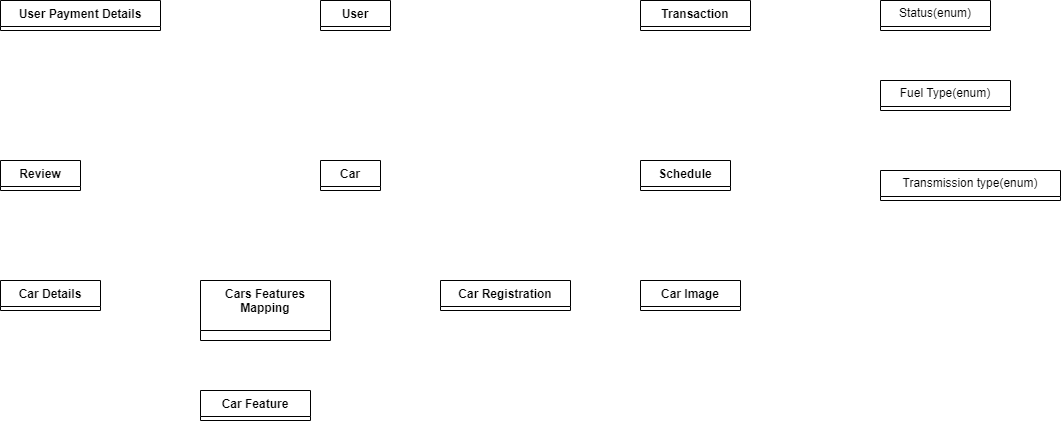

The diagram above was exported from draw.io. Its source (the exported page's mxGraphModel, read from the mxfile embedded in the PNG):
<mxGraphModel dx="2163" dy="668" grid="1" gridSize="10" guides="1" tooltips="1" connect="1" arrows="1" fold="1" page="1" pageScale="1" pageWidth="850" pageHeight="1100" math="0" shadow="0">
  <root>
    <mxCell id="0" />
    <mxCell id="1" parent="0" />
    <mxCell id="9scr_r4qP-DY7hXsj85Z-1" value="User&lt;br&gt;" style="swimlane;fontStyle=1;align=center;verticalAlign=top;childLayout=stackLayout;horizontal=1;startSize=26;horizontalStack=0;resizeParent=1;resizeParentMax=0;resizeLast=0;collapsible=1;marginBottom=0;whiteSpace=wrap;html=1;" vertex="1" collapsed="1" parent="1">
      <mxGeometry x="-280" y="160" width="70" height="30" as="geometry">
        <mxRectangle x="-680" y="20" width="220" height="184" as="alternateBounds" />
      </mxGeometry>
    </mxCell>
    <mxCell id="9scr_r4qP-DY7hXsj85Z-2" value="+ id: uuid&lt;br&gt;+ name: string&lt;br&gt;+ email: string&lt;br&gt;+ admin: boolean&lt;br&gt;+ password: string&lt;br&gt;+ payment_details: array [User Payment Details]&amp;nbsp;" style="text;strokeColor=none;fillColor=none;align=left;verticalAlign=top;spacingLeft=4;spacingRight=4;overflow=hidden;rotatable=0;points=[[0,0.5],[1,0.5]];portConstraint=eastwest;whiteSpace=wrap;html=1;" vertex="1" parent="9scr_r4qP-DY7hXsj85Z-1">
      <mxGeometry y="26" width="220" height="124" as="geometry" />
    </mxCell>
    <mxCell id="9scr_r4qP-DY7hXsj85Z-3" value="" style="line;strokeWidth=1;fillColor=none;align=left;verticalAlign=middle;spacingTop=-1;spacingLeft=3;spacingRight=3;rotatable=0;labelPosition=right;points=[];portConstraint=eastwest;strokeColor=inherit;" vertex="1" parent="9scr_r4qP-DY7hXsj85Z-1">
      <mxGeometry y="150" width="220" height="8" as="geometry" />
    </mxCell>
    <mxCell id="9scr_r4qP-DY7hXsj85Z-4" value="+ method(type): type" style="text;strokeColor=none;fillColor=none;align=left;verticalAlign=top;spacingLeft=4;spacingRight=4;overflow=hidden;rotatable=0;points=[[0,0.5],[1,0.5]];portConstraint=eastwest;whiteSpace=wrap;html=1;" vertex="1" parent="9scr_r4qP-DY7hXsj85Z-1">
      <mxGeometry y="158" width="220" height="26" as="geometry" />
    </mxCell>
    <mxCell id="9scr_r4qP-DY7hXsj85Z-5" value="User Payment Details" style="swimlane;fontStyle=1;align=center;verticalAlign=top;childLayout=stackLayout;horizontal=1;startSize=26;horizontalStack=0;resizeParent=1;resizeParentMax=0;resizeLast=0;collapsible=1;marginBottom=0;whiteSpace=wrap;html=1;" vertex="1" collapsed="1" parent="1">
      <mxGeometry x="-600" y="160" width="160" height="30" as="geometry">
        <mxRectangle x="-640" y="55" width="160" height="124" as="alternateBounds" />
      </mxGeometry>
    </mxCell>
    <mxCell id="9scr_r4qP-DY7hXsj85Z-6" value="+ id: uuid&lt;br&gt;+ method: string&lt;br&gt;+ reference: string" style="text;strokeColor=none;fillColor=none;align=left;verticalAlign=top;spacingLeft=4;spacingRight=4;overflow=hidden;rotatable=0;points=[[0,0.5],[1,0.5]];portConstraint=eastwest;whiteSpace=wrap;html=1;" vertex="1" parent="9scr_r4qP-DY7hXsj85Z-5">
      <mxGeometry y="26" width="160" height="64" as="geometry" />
    </mxCell>
    <mxCell id="9scr_r4qP-DY7hXsj85Z-7" value="" style="line;strokeWidth=1;fillColor=none;align=left;verticalAlign=middle;spacingTop=-1;spacingLeft=3;spacingRight=3;rotatable=0;labelPosition=right;points=[];portConstraint=eastwest;strokeColor=inherit;" vertex="1" parent="9scr_r4qP-DY7hXsj85Z-5">
      <mxGeometry y="90" width="160" height="8" as="geometry" />
    </mxCell>
    <mxCell id="9scr_r4qP-DY7hXsj85Z-8" value="+ method(type): type" style="text;strokeColor=none;fillColor=none;align=left;verticalAlign=top;spacingLeft=4;spacingRight=4;overflow=hidden;rotatable=0;points=[[0,0.5],[1,0.5]];portConstraint=eastwest;whiteSpace=wrap;html=1;" vertex="1" parent="9scr_r4qP-DY7hXsj85Z-5">
      <mxGeometry y="98" width="160" height="26" as="geometry" />
    </mxCell>
    <mxCell id="9scr_r4qP-DY7hXsj85Z-9" value="Transaction" style="swimlane;fontStyle=1;align=center;verticalAlign=top;childLayout=stackLayout;horizontal=1;startSize=26;horizontalStack=0;resizeParent=1;resizeParentMax=0;resizeLast=0;collapsible=1;marginBottom=0;whiteSpace=wrap;html=1;" vertex="1" collapsed="1" parent="1">
      <mxGeometry x="40" y="160" width="110" height="30" as="geometry">
        <mxRectangle x="-170" y="52" width="160" height="164" as="alternateBounds" />
      </mxGeometry>
    </mxCell>
    <mxCell id="9scr_r4qP-DY7hXsj85Z-10" value="+ id: uuid&lt;br&gt;+ renter: User&lt;br&gt;+ provider: User&lt;br&gt;+ status: Status&lt;br&gt;+ schedule_id: uuid" style="text;strokeColor=none;fillColor=none;align=left;verticalAlign=top;spacingLeft=4;spacingRight=4;overflow=hidden;rotatable=0;points=[[0,0.5],[1,0.5]];portConstraint=eastwest;whiteSpace=wrap;html=1;" vertex="1" parent="9scr_r4qP-DY7hXsj85Z-9">
      <mxGeometry y="26" width="160" height="104" as="geometry" />
    </mxCell>
    <mxCell id="9scr_r4qP-DY7hXsj85Z-11" value="" style="line;strokeWidth=1;fillColor=none;align=left;verticalAlign=middle;spacingTop=-1;spacingLeft=3;spacingRight=3;rotatable=0;labelPosition=right;points=[];portConstraint=eastwest;strokeColor=inherit;" vertex="1" parent="9scr_r4qP-DY7hXsj85Z-9">
      <mxGeometry y="130" width="160" height="8" as="geometry" />
    </mxCell>
    <mxCell id="9scr_r4qP-DY7hXsj85Z-12" value="+ method(type): type" style="text;strokeColor=none;fillColor=none;align=left;verticalAlign=top;spacingLeft=4;spacingRight=4;overflow=hidden;rotatable=0;points=[[0,0.5],[1,0.5]];portConstraint=eastwest;whiteSpace=wrap;html=1;" vertex="1" parent="9scr_r4qP-DY7hXsj85Z-9">
      <mxGeometry y="138" width="160" height="26" as="geometry" />
    </mxCell>
    <mxCell id="9scr_r4qP-DY7hXsj85Z-19" value="Status(enum)" style="swimlane;fontStyle=0;childLayout=stackLayout;horizontal=1;startSize=26;fillColor=none;horizontalStack=0;resizeParent=1;resizeParentMax=0;resizeLast=0;collapsible=1;marginBottom=0;whiteSpace=wrap;html=1;" vertex="1" collapsed="1" parent="1">
      <mxGeometry x="280" y="160" width="110" height="30" as="geometry">
        <mxRectangle x="550" y="79" width="140" height="130" as="alternateBounds" />
      </mxGeometry>
    </mxCell>
    <mxCell id="9scr_r4qP-DY7hXsj85Z-22" value="Notify = 0&lt;br&gt;Available = 1&lt;br&gt;Booked = 2&lt;br&gt;Ongoing = 3&lt;br&gt;Successful = 4&lt;br&gt;Cancelled = -1" style="text;strokeColor=none;fillColor=none;align=left;verticalAlign=top;spacingLeft=4;spacingRight=4;overflow=hidden;rotatable=0;points=[[0,0.5],[1,0.5]];portConstraint=eastwest;whiteSpace=wrap;html=1;" vertex="1" parent="9scr_r4qP-DY7hXsj85Z-19">
      <mxGeometry y="26" width="140" height="104" as="geometry" />
    </mxCell>
    <mxCell id="9scr_r4qP-DY7hXsj85Z-23" value="Review" style="swimlane;fontStyle=1;align=center;verticalAlign=top;childLayout=stackLayout;horizontal=1;startSize=26;horizontalStack=0;resizeParent=1;resizeParentMax=0;resizeLast=0;collapsible=1;marginBottom=0;whiteSpace=wrap;html=1;" vertex="1" collapsed="1" parent="1">
      <mxGeometry x="-600" y="320" width="80" height="30" as="geometry">
        <mxRectangle x="-600" y="320" width="160" height="164" as="alternateBounds" />
      </mxGeometry>
    </mxCell>
    <mxCell id="9scr_r4qP-DY7hXsj85Z-24" value="+ id: uuid&lt;br&gt;+ reviewer: User&lt;br&gt;+ comment: string&lt;br&gt;+ anonymous: boolean&lt;br&gt;+ rating: float&lt;br&gt;+ car_id: uuid" style="text;strokeColor=none;fillColor=none;align=left;verticalAlign=top;spacingLeft=4;spacingRight=4;overflow=hidden;rotatable=0;points=[[0,0.5],[1,0.5]];portConstraint=eastwest;whiteSpace=wrap;html=1;" vertex="1" parent="9scr_r4qP-DY7hXsj85Z-23">
      <mxGeometry y="26" width="160" height="104" as="geometry" />
    </mxCell>
    <mxCell id="9scr_r4qP-DY7hXsj85Z-25" value="" style="line;strokeWidth=1;fillColor=none;align=left;verticalAlign=middle;spacingTop=-1;spacingLeft=3;spacingRight=3;rotatable=0;labelPosition=right;points=[];portConstraint=eastwest;strokeColor=inherit;" vertex="1" parent="9scr_r4qP-DY7hXsj85Z-23">
      <mxGeometry y="130" width="160" height="8" as="geometry" />
    </mxCell>
    <mxCell id="9scr_r4qP-DY7hXsj85Z-26" value="+ method(type): type" style="text;strokeColor=none;fillColor=none;align=left;verticalAlign=top;spacingLeft=4;spacingRight=4;overflow=hidden;rotatable=0;points=[[0,0.5],[1,0.5]];portConstraint=eastwest;whiteSpace=wrap;html=1;" vertex="1" parent="9scr_r4qP-DY7hXsj85Z-23">
      <mxGeometry y="138" width="160" height="26" as="geometry" />
    </mxCell>
    <mxCell id="9scr_r4qP-DY7hXsj85Z-27" value="Car Details" style="swimlane;fontStyle=1;align=center;verticalAlign=top;childLayout=stackLayout;horizontal=1;startSize=26;horizontalStack=0;resizeParent=1;resizeParentMax=0;resizeLast=0;collapsible=1;marginBottom=0;whiteSpace=wrap;html=1;" vertex="1" collapsed="1" parent="1">
      <mxGeometry x="-600" y="440" width="100" height="30" as="geometry">
        <mxRectangle x="-380" y="292" width="230" height="250" as="alternateBounds" />
      </mxGeometry>
    </mxCell>
    <mxCell id="9scr_r4qP-DY7hXsj85Z-28" value="+ id: uuid&lt;br&gt;+ make: string&lt;br&gt;+ model: string&lt;br&gt;+ year: int&lt;br&gt;+ fuel_type: FuelType&lt;br&gt;+ transmission_type: TransmissionType&lt;br&gt;+ seating_capacity: int&lt;br&gt;+ engine_size: float&lt;br&gt;+ car_id: uuid" style="text;strokeColor=none;fillColor=none;align=left;verticalAlign=top;spacingLeft=4;spacingRight=4;overflow=hidden;rotatable=0;points=[[0,0.5],[1,0.5]];portConstraint=eastwest;whiteSpace=wrap;html=1;" vertex="1" parent="9scr_r4qP-DY7hXsj85Z-27">
      <mxGeometry y="26" width="230" height="164" as="geometry" />
    </mxCell>
    <mxCell id="9scr_r4qP-DY7hXsj85Z-29" value="" style="line;strokeWidth=1;fillColor=none;align=left;verticalAlign=middle;spacingTop=-1;spacingLeft=3;spacingRight=3;rotatable=0;labelPosition=right;points=[];portConstraint=eastwest;strokeColor=inherit;" vertex="1" parent="9scr_r4qP-DY7hXsj85Z-27">
      <mxGeometry y="190" width="230" height="8" as="geometry" />
    </mxCell>
    <mxCell id="9scr_r4qP-DY7hXsj85Z-30" value="+ method(type): type" style="text;strokeColor=none;fillColor=none;align=left;verticalAlign=top;spacingLeft=4;spacingRight=4;overflow=hidden;rotatable=0;points=[[0,0.5],[1,0.5]];portConstraint=eastwest;whiteSpace=wrap;html=1;" vertex="1" parent="9scr_r4qP-DY7hXsj85Z-27">
      <mxGeometry y="198" width="230" height="52" as="geometry" />
    </mxCell>
    <mxCell id="9scr_r4qP-DY7hXsj85Z-31" value="Car Registration" style="swimlane;fontStyle=1;align=center;verticalAlign=top;childLayout=stackLayout;horizontal=1;startSize=26;horizontalStack=0;resizeParent=1;resizeParentMax=0;resizeLast=0;collapsible=1;marginBottom=0;whiteSpace=wrap;html=1;" vertex="1" collapsed="1" parent="1">
      <mxGeometry x="-160" y="440" width="130" height="30" as="geometry">
        <mxRectangle x="-110" y="510" width="160" height="164" as="alternateBounds" />
      </mxGeometry>
    </mxCell>
    <mxCell id="9scr_r4qP-DY7hXsj85Z-32" value="+ id: uuid&lt;br&gt;+ vin: string&lt;br&gt;+ registration_photo: string&lt;br&gt;+ license_plate: string&lt;br&gt;+ registered_until: Date&lt;br&gt;+ car_id: uuid" style="text;strokeColor=none;fillColor=none;align=left;verticalAlign=top;spacingLeft=4;spacingRight=4;overflow=hidden;rotatable=0;points=[[0,0.5],[1,0.5]];portConstraint=eastwest;whiteSpace=wrap;html=1;" vertex="1" parent="9scr_r4qP-DY7hXsj85Z-31">
      <mxGeometry y="26" width="160" height="104" as="geometry" />
    </mxCell>
    <mxCell id="9scr_r4qP-DY7hXsj85Z-33" value="" style="line;strokeWidth=1;fillColor=none;align=left;verticalAlign=middle;spacingTop=-1;spacingLeft=3;spacingRight=3;rotatable=0;labelPosition=right;points=[];portConstraint=eastwest;strokeColor=inherit;" vertex="1" parent="9scr_r4qP-DY7hXsj85Z-31">
      <mxGeometry y="130" width="160" height="8" as="geometry" />
    </mxCell>
    <mxCell id="9scr_r4qP-DY7hXsj85Z-34" value="+ method(type): type" style="text;strokeColor=none;fillColor=none;align=left;verticalAlign=top;spacingLeft=4;spacingRight=4;overflow=hidden;rotatable=0;points=[[0,0.5],[1,0.5]];portConstraint=eastwest;whiteSpace=wrap;html=1;" vertex="1" parent="9scr_r4qP-DY7hXsj85Z-31">
      <mxGeometry y="138" width="160" height="26" as="geometry" />
    </mxCell>
    <mxCell id="9scr_r4qP-DY7hXsj85Z-297" value="Car Image" style="swimlane;fontStyle=1;align=center;verticalAlign=top;childLayout=stackLayout;horizontal=1;startSize=26;horizontalStack=0;resizeParent=1;resizeParentMax=0;resizeLast=0;collapsible=1;marginBottom=0;whiteSpace=wrap;html=1;" vertex="1" collapsed="1" parent="1">
      <mxGeometry x="40" y="440" width="100" height="30" as="geometry">
        <mxRectangle x="100" y="300" width="160" height="114" as="alternateBounds" />
      </mxGeometry>
    </mxCell>
    <mxCell id="9scr_r4qP-DY7hXsj85Z-298" value="id: uuid&lt;br&gt;src: string&lt;br&gt;alt: string" style="text;strokeColor=none;fillColor=none;align=left;verticalAlign=top;spacingLeft=4;spacingRight=4;overflow=hidden;rotatable=0;points=[[0,0.5],[1,0.5]];portConstraint=eastwest;whiteSpace=wrap;html=1;" vertex="1" parent="9scr_r4qP-DY7hXsj85Z-297">
      <mxGeometry y="26" width="160" height="54" as="geometry" />
    </mxCell>
    <mxCell id="9scr_r4qP-DY7hXsj85Z-299" value="" style="line;strokeWidth=1;fillColor=none;align=left;verticalAlign=middle;spacingTop=-1;spacingLeft=3;spacingRight=3;rotatable=0;labelPosition=right;points=[];portConstraint=eastwest;strokeColor=inherit;" vertex="1" parent="9scr_r4qP-DY7hXsj85Z-297">
      <mxGeometry y="80" width="160" height="8" as="geometry" />
    </mxCell>
    <mxCell id="9scr_r4qP-DY7hXsj85Z-300" value="+ method(type): type" style="text;strokeColor=none;fillColor=none;align=left;verticalAlign=top;spacingLeft=4;spacingRight=4;overflow=hidden;rotatable=0;points=[[0,0.5],[1,0.5]];portConstraint=eastwest;whiteSpace=wrap;html=1;" vertex="1" parent="9scr_r4qP-DY7hXsj85Z-297">
      <mxGeometry y="88" width="160" height="26" as="geometry" />
    </mxCell>
    <mxCell id="9scr_r4qP-DY7hXsj85Z-301" value="Car Feature" style="swimlane;fontStyle=1;align=center;verticalAlign=top;childLayout=stackLayout;horizontal=1;startSize=26;horizontalStack=0;resizeParent=1;resizeParentMax=0;resizeLast=0;collapsible=1;marginBottom=0;whiteSpace=wrap;html=1;" vertex="1" collapsed="1" parent="1">
      <mxGeometry x="-400" y="550" width="110" height="30" as="geometry">
        <mxRectangle x="-340" y="480" width="160" height="104" as="alternateBounds" />
      </mxGeometry>
    </mxCell>
    <mxCell id="9scr_r4qP-DY7hXsj85Z-302" value="+ id: uuid&lt;br&gt;+ feature: string" style="text;strokeColor=none;fillColor=none;align=left;verticalAlign=top;spacingLeft=4;spacingRight=4;overflow=hidden;rotatable=0;points=[[0,0.5],[1,0.5]];portConstraint=eastwest;whiteSpace=wrap;html=1;" vertex="1" parent="9scr_r4qP-DY7hXsj85Z-301">
      <mxGeometry y="26" width="160" height="44" as="geometry" />
    </mxCell>
    <mxCell id="9scr_r4qP-DY7hXsj85Z-303" value="" style="line;strokeWidth=1;fillColor=none;align=left;verticalAlign=middle;spacingTop=-1;spacingLeft=3;spacingRight=3;rotatable=0;labelPosition=right;points=[];portConstraint=eastwest;strokeColor=inherit;" vertex="1" parent="9scr_r4qP-DY7hXsj85Z-301">
      <mxGeometry y="70" width="160" height="8" as="geometry" />
    </mxCell>
    <mxCell id="9scr_r4qP-DY7hXsj85Z-304" value="+ method(type): type" style="text;strokeColor=none;fillColor=none;align=left;verticalAlign=top;spacingLeft=4;spacingRight=4;overflow=hidden;rotatable=0;points=[[0,0.5],[1,0.5]];portConstraint=eastwest;whiteSpace=wrap;html=1;" vertex="1" parent="9scr_r4qP-DY7hXsj85Z-301">
      <mxGeometry y="78" width="160" height="26" as="geometry" />
    </mxCell>
    <mxCell id="9scr_r4qP-DY7hXsj85Z-305" value="Car" style="swimlane;fontStyle=1;align=center;verticalAlign=top;childLayout=stackLayout;horizontal=1;startSize=26;horizontalStack=0;resizeParent=1;resizeParentMax=0;resizeLast=0;collapsible=1;marginBottom=0;whiteSpace=wrap;html=1;" vertex="1" collapsed="1" parent="1">
      <mxGeometry x="-280" y="320" width="60" height="30" as="geometry">
        <mxRectangle x="-280" y="320" width="260" height="250" as="alternateBounds" />
      </mxGeometry>
    </mxCell>
    <mxCell id="9scr_r4qP-DY7hXsj85Z-306" value="+ id: uuid&amp;nbsp;&lt;br&gt;+ location: tuple (float, float)&lt;br&gt;+ place_name: string&lt;br&gt;+ price_per_day: float&lt;br&gt;+ available: boolean&lt;br&gt;+ approved: boolean&lt;br&gt;+ owner: User" style="text;strokeColor=none;fillColor=none;align=left;verticalAlign=top;spacingLeft=4;spacingRight=4;overflow=hidden;rotatable=0;points=[[0,0.5],[1,0.5]];portConstraint=eastwest;whiteSpace=wrap;html=1;" vertex="1" parent="9scr_r4qP-DY7hXsj85Z-305">
      <mxGeometry y="26" width="260" height="114" as="geometry" />
    </mxCell>
    <mxCell id="9scr_r4qP-DY7hXsj85Z-307" value="" style="line;strokeWidth=1;fillColor=none;align=left;verticalAlign=middle;spacingTop=-1;spacingLeft=3;spacingRight=3;rotatable=0;labelPosition=right;points=[];portConstraint=eastwest;strokeColor=inherit;" vertex="1" parent="9scr_r4qP-DY7hXsj85Z-305">
      <mxGeometry y="140" width="260" height="8" as="geometry" />
    </mxCell>
    <mxCell id="9scr_r4qP-DY7hXsj85Z-308" value="+ get_registrations(): array [CarRegistration]&lt;br&gt;+ get_images(): array [CarImage]&lt;br&gt;+ get_features(): array [Feature]&lt;br&gt;+ get_reviews(): array [Review]&lt;br&gt;+ get_schedules(): array [Schedule]&lt;br&gt;+ get_details(): object {CarDetails}" style="text;strokeColor=none;fillColor=none;align=left;verticalAlign=top;spacingLeft=4;spacingRight=4;overflow=hidden;rotatable=0;points=[[0,0.5],[1,0.5]];portConstraint=eastwest;whiteSpace=wrap;html=1;" vertex="1" parent="9scr_r4qP-DY7hXsj85Z-305">
      <mxGeometry y="148" width="260" height="102" as="geometry" />
    </mxCell>
    <mxCell id="9scr_r4qP-DY7hXsj85Z-313" value="Schedule" style="swimlane;fontStyle=1;align=center;verticalAlign=top;childLayout=stackLayout;horizontal=1;startSize=26;horizontalStack=0;resizeParent=1;resizeParentMax=0;resizeLast=0;collapsible=1;marginBottom=0;whiteSpace=wrap;html=1;" vertex="1" collapsed="1" parent="1">
      <mxGeometry x="40" y="320" width="90" height="30" as="geometry">
        <mxRectangle x="310" y="179" width="220" height="144" as="alternateBounds" />
      </mxGeometry>
    </mxCell>
    <mxCell id="9scr_r4qP-DY7hXsj85Z-314" value="+ id: uuid&lt;br&gt;+ start_date_time: DateTime&lt;br&gt;+ end_date_time: DateTime&lt;br&gt;+ transaction: Transaction&lt;br&gt;+ car_id: uuid&amp;nbsp;" style="text;strokeColor=none;fillColor=none;align=left;verticalAlign=top;spacingLeft=4;spacingRight=4;overflow=hidden;rotatable=0;points=[[0,0.5],[1,0.5]];portConstraint=eastwest;whiteSpace=wrap;html=1;" vertex="1" parent="9scr_r4qP-DY7hXsj85Z-313">
      <mxGeometry y="26" width="220" height="84" as="geometry" />
    </mxCell>
    <mxCell id="9scr_r4qP-DY7hXsj85Z-315" value="" style="line;strokeWidth=1;fillColor=none;align=left;verticalAlign=middle;spacingTop=-1;spacingLeft=3;spacingRight=3;rotatable=0;labelPosition=right;points=[];portConstraint=eastwest;strokeColor=inherit;" vertex="1" parent="9scr_r4qP-DY7hXsj85Z-313">
      <mxGeometry y="110" width="220" height="8" as="geometry" />
    </mxCell>
    <mxCell id="9scr_r4qP-DY7hXsj85Z-316" value="+ method(type): type" style="text;strokeColor=none;fillColor=none;align=left;verticalAlign=top;spacingLeft=4;spacingRight=4;overflow=hidden;rotatable=0;points=[[0,0.5],[1,0.5]];portConstraint=eastwest;whiteSpace=wrap;html=1;" vertex="1" parent="9scr_r4qP-DY7hXsj85Z-313">
      <mxGeometry y="118" width="220" height="26" as="geometry" />
    </mxCell>
    <mxCell id="9scr_r4qP-DY7hXsj85Z-317" value="Fuel Type(enum)" style="swimlane;fontStyle=0;childLayout=stackLayout;horizontal=1;startSize=26;fillColor=none;horizontalStack=0;resizeParent=1;resizeParentMax=0;resizeLast=0;collapsible=1;marginBottom=0;whiteSpace=wrap;html=1;" vertex="1" collapsed="1" parent="1">
      <mxGeometry x="280" y="240" width="130" height="30" as="geometry">
        <mxRectangle x="550" y="260" width="140" height="70" as="alternateBounds" />
      </mxGeometry>
    </mxCell>
    <mxCell id="9scr_r4qP-DY7hXsj85Z-318" value="Gasoline&lt;br&gt;Diesel" style="text;strokeColor=none;fillColor=none;align=left;verticalAlign=top;spacingLeft=4;spacingRight=4;overflow=hidden;rotatable=0;points=[[0,0.5],[1,0.5]];portConstraint=eastwest;whiteSpace=wrap;html=1;" vertex="1" parent="9scr_r4qP-DY7hXsj85Z-317">
      <mxGeometry y="26" width="140" height="44" as="geometry" />
    </mxCell>
    <mxCell id="9scr_r4qP-DY7hXsj85Z-319" value="Transmission type(enum)" style="swimlane;fontStyle=0;childLayout=stackLayout;horizontal=1;startSize=26;fillColor=none;horizontalStack=0;resizeParent=1;resizeParentMax=0;resizeLast=0;collapsible=1;marginBottom=0;whiteSpace=wrap;html=1;" vertex="1" collapsed="1" parent="1">
      <mxGeometry x="280" y="330" width="180" height="30" as="geometry">
        <mxRectangle x="550" y="373" width="330" height="140" as="alternateBounds" />
      </mxGeometry>
    </mxCell>
    <mxCell id="9scr_r4qP-DY7hXsj85Z-320" value="MT = Manual Transmission&lt;br&gt;AT = Automatic Transmission&lt;br&gt;AMT = Automatic Manual Transmission&lt;br&gt;DCT = Dual Clutch Transmission&lt;br&gt;CVT = Continuously Variable Transmission&lt;br&gt;ASMT = Automated Single-Clutch Manual Transmission&lt;br&gt;DSG = Direct Shift Gearbox&lt;br&gt;" style="text;strokeColor=none;fillColor=none;align=left;verticalAlign=top;spacingLeft=4;spacingRight=4;overflow=hidden;rotatable=0;points=[[0,0.5],[1,0.5]];portConstraint=eastwest;whiteSpace=wrap;html=1;" vertex="1" parent="9scr_r4qP-DY7hXsj85Z-319">
      <mxGeometry y="26" width="330" height="114" as="geometry" />
    </mxCell>
    <mxCell id="9scr_r4qP-DY7hXsj85Z-323" value="Cars Features Mapping" style="swimlane;fontStyle=1;align=center;verticalAlign=top;childLayout=stackLayout;horizontal=1;startSize=50;horizontalStack=0;resizeParent=1;resizeParentMax=0;resizeLast=0;collapsible=1;marginBottom=0;whiteSpace=wrap;html=1;" vertex="1" collapsed="1" parent="1">
      <mxGeometry x="-400" y="440" width="130" height="60" as="geometry">
        <mxRectangle x="-510" y="330" width="160" height="128" as="alternateBounds" />
      </mxGeometry>
    </mxCell>
    <mxCell id="9scr_r4qP-DY7hXsj85Z-324" value="+ id: uuid&lt;br&gt;+ feature_id: uuid&lt;br&gt;+ car_id: uuid" style="text;strokeColor=none;fillColor=none;align=left;verticalAlign=top;spacingLeft=4;spacingRight=4;overflow=hidden;rotatable=0;points=[[0,0.5],[1,0.5]];portConstraint=eastwest;whiteSpace=wrap;html=1;" vertex="1" parent="9scr_r4qP-DY7hXsj85Z-323">
      <mxGeometry y="50" width="160" height="44" as="geometry" />
    </mxCell>
    <mxCell id="9scr_r4qP-DY7hXsj85Z-325" value="" style="line;strokeWidth=1;fillColor=none;align=left;verticalAlign=middle;spacingTop=-1;spacingLeft=3;spacingRight=3;rotatable=0;labelPosition=right;points=[];portConstraint=eastwest;strokeColor=inherit;" vertex="1" parent="9scr_r4qP-DY7hXsj85Z-323">
      <mxGeometry y="94" width="160" height="8" as="geometry" />
    </mxCell>
    <mxCell id="9scr_r4qP-DY7hXsj85Z-326" value="+ method(type): type" style="text;strokeColor=none;fillColor=none;align=left;verticalAlign=top;spacingLeft=4;spacingRight=4;overflow=hidden;rotatable=0;points=[[0,0.5],[1,0.5]];portConstraint=eastwest;whiteSpace=wrap;html=1;" vertex="1" parent="9scr_r4qP-DY7hXsj85Z-323">
      <mxGeometry y="102" width="160" height="26" as="geometry" />
    </mxCell>
  </root>
</mxGraphModel>